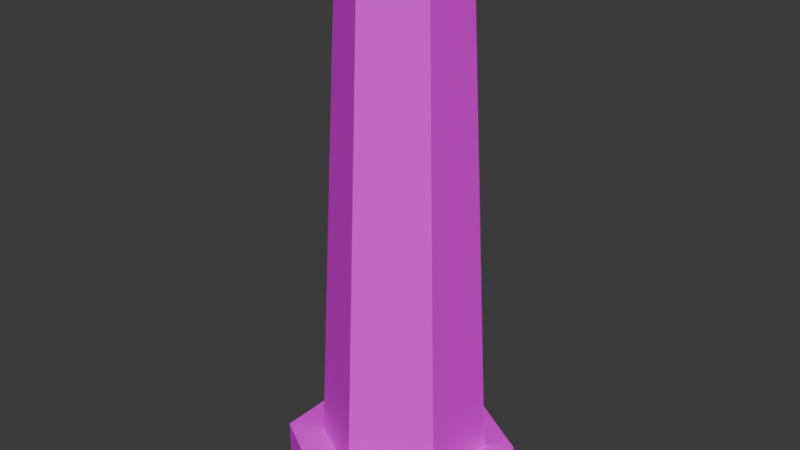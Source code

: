 # Source: column-1.blend  (saved by Blender 5.3.31; exported with 4.5.12 LTS)
import bpy
from mathutils import Matrix  # noqa: F401  (used for matrix-valued properties, if any)

bpy.ops.wm.read_factory_settings(use_empty=True)
scene = bpy.context.scene
scene.name = 'Scene'

# ---- collections
col_collection = bpy.data.collections.new('Collection'); scene.collection.children.link(col_collection)

# ---- images (referenced by path relative to the original .blend; pixels are not part of the script)
import os
ASSET_DIR = os.environ.get("B2B_ASSET_DIR", "")  # directory of the original .blend (textures are referenced by path, not embedded)
HERE = os.path.dirname(os.path.abspath(__file__))  # packed textures are extracted next to this script under _unpacked/

def load_image(name, relpath, width, height, colorspace="sRGB"):
    """Load a texture the original file referenced (path relative to the .blend, or extracted next to this script)."""
    p = next((c for c in (os.path.join(HERE, relpath), os.path.join(ASSET_DIR, relpath)) if relpath and os.path.exists(c)), "")
    if p:
        img = bpy.data.images.load(p, check_existing=True)
        img.name = name
    else:  # same state as the original file: an image datablock whose file is absent (Cycles renders it pink)
        img = bpy.data.images.new(name, width, height)
        img.source = "FILE"
        img.filepath = "//" + (relpath or name)
    img.colorspace_settings.name = colorspace
    return img
img_texture_1_png = load_image('texture-1.png', 'texture-1.png', 1024, 1024, 'sRGB')

# ---- materials (node trees are filled in below, after node groups)
mat_material_001 = bpy.data.materials.new('Material.001')

# ---- material node trees
mat_material_001.use_nodes = True; mat_material_001.node_tree.nodes.clear()
_N = mat_material_001.node_tree.nodes; _L = mat_material_001.node_tree.links
n0 = _N.new('ShaderNodeBsdfPrincipled'); n0.name = 'Principled BSDF'; n0.location = (-200, 100)
n0.inputs[10].default_value = 0.005
n1 = _N.new('ShaderNodeOutputMaterial'); n1.name = 'Material Output'; n1.location = (200, 100)
n2 = _N.new('ShaderNodeTexImage'); n2.name = 'Image Texture'; n2.location = (-623, 19)
n2.image = img_texture_1_png
n2.interpolation = 'Closest'
_L.new(n0.outputs[0], n1.inputs[0])
_L.new(n2.outputs[0], n0.inputs[0])
n1.is_active_output = True

# ---- world
world_world = bpy.data.worlds.new('World'); scene.world = world_world
world_world.use_nodes = True; world_world.node_tree.nodes.clear()
_N = world_world.node_tree.nodes; _L = world_world.node_tree.links
n0 = _N.new('ShaderNodeOutputWorld'); n0.name = 'World Output'; n0.location = (200, 100)
n1 = _N.new('ShaderNodeBackground'); n1.name = 'Background'; n1.location = (-200, 100)
n1.inputs[0].default_value = (0.05088, 0.05088, 0.05088, 1.0)
_L.new(n1.outputs[0], n0.inputs[0])
n0.is_active_output = True
world_world.color = (0.05088, 0.05088, 0.05088)
world_world.sun_shadow_jitter_overblur = 0.0

# ---- meshes
me_cylinder = bpy.data.meshes.new('Cylinder')
me_cylinder.from_pydata([(0.0, 1.0, -1.0), (0.0, 0.7, 1.0), (0.866, 0.5, -1.0), (0.6062, 0.35, 1.0), (0.866, -0.5, -1.0), (0.6062, -0.35, 1.0), (0.0, -1.0, -1.0), (0.0, -0.7, 1.0), (-0.866, -0.5, -1.0), (-0.6062, -0.35, 1.0), (-0.866, 0.5, -1.0), (-0.6062, 0.35, 1.0), (-0.04949, 1.4, -1.006), (1.163, 0.7, -1.006), (1.163, -0.7, -1.006), (-0.04949, -1.4, -1.006), (-1.262, -0.7, -1.006), (-1.262, 0.7, -1.006), (0.866, 0.5, -1.0), (0.866, -0.5, -1.0), (1.163, 0.7, -1.006), (1.163, -0.7, -1.006), (-0.04949, 1.4, -1.143), (1.163, 0.7, -1.143), (1.163, -0.7, -1.143), (-0.04949, -1.4, -1.143), (-1.262, -0.7, -1.143), (-1.262, 0.7, -1.143), (0.7328, 0.4231, 0.9978), (3.403e-08, 0.8462, 0.9978), (0.7328, -0.4231, 0.9978), (3.403e-08, -0.8462, 0.9978), (-0.7328, -0.4231, 0.9978), (-0.7328, 0.4231, 0.9978), (0.7328, 0.4231, 1.071), (3.403e-08, 0.8462, 1.071), (0.7328, -0.4231, 1.071), (3.403e-08, -0.8462, 1.071), (-0.7328, -0.4231, 1.071), (-0.7328, 0.4231, 1.071)], [], [(0, 1, 3, 2), (2, 3, 5, 4), (4, 5, 7, 6), (6, 7, 9, 8), (9, 7, 31, 32), (8, 9, 11, 10), (10, 11, 1, 0), (8, 10, 17, 16), (16, 17, 27, 26), (0, 2, 13, 12), (4, 6, 15, 14), (10, 0, 12, 17), (6, 8, 16, 15), (4, 14, 21, 19), (18, 19, 21, 20), (14, 13, 20, 21), (2, 4, 19, 18), (13, 2, 18, 20), (22, 23, 24, 25, 26, 27), (14, 15, 25, 24), (12, 13, 23, 22), (17, 12, 22, 27), (15, 16, 26, 25), (13, 14, 24, 23), (29, 33, 39, 35), (5, 3, 28, 30), (11, 9, 32, 33), (3, 1, 29, 28), (7, 5, 30, 31), (1, 11, 33, 29), (34, 35, 39, 38, 37, 36), (32, 31, 37, 38), (30, 28, 34, 36), (33, 32, 38, 39), (31, 30, 36, 37), (28, 29, 35, 34)])
_uv = me_cylinder.uv_layers.new(name='UVMap')
_uv.uv.foreach_set('vector', [0.0, 1.0, 0.0, 0.0, 0.4984, 0.0, 0.5021, 1.0, 0.0, 1.0, 0.0, 0.0, 0.4984, 0.0, 0.5021, 1.0, 0.0, 1.0, 0.0, 0.0, 0.4984, 0.0, 0.5021, 1.0, 0.0, 1.0, 0.0, 0.0, 0.4984, 0.0, 0.5021, 1.0, 0.9732, 0.3668, 0.7372, 0.4726, 0.7427, 0.4128, 0.9116, 0.3201, 0.0, 1.0, 0.0, 0.0, 0.4984, 0.0, 0.5021, 1.0, 0.0, 1.0, 0.0, 0.0, 0.4984, 0.0, 0.5021, 1.0, 1.0, 0.6239, 1.0, 0.9989, 0.8777, 0.8509, 0.8991, 0.674, 0.8991, 0.674, 0.8777, 0.8509, 0.8592, 0.8359, 0.8794, 0.683, 0.6712, 0.9989, 0.5122, 0.7976, 0.5905, 0.7864, 0.7046, 0.9119, 0.5165, 0.6069, 0.7587, 0.4898, 0.7601, 0.5762, 0.6008, 0.6482, 1.0, 0.9989, 0.6712, 0.9989, 0.7046, 0.9119, 0.8777, 0.8509, 0.7587, 0.4898, 1.0, 0.6239, 0.8991, 0.674, 0.7601, 0.5762, 0.5165, 0.6069, 0.6008, 0.6482, 0.6006, 0.6482, 0.5167, 0.6072, 0.5123, 0.7974, 0.5167, 0.6072, 0.6006, 0.6482, 0.5902, 0.7863, 0.6008, 0.6482, 0.5905, 0.7864, 0.5902, 0.7863, 0.6006, 0.6482, 0.5122, 0.7976, 0.5165, 0.6069, 0.5167, 0.6072, 0.5123, 0.7974, 0.5905, 0.7864, 0.5122, 0.7976, 0.5123, 0.7974, 0.5902, 0.7863, 0.7103, 0.8896, 0.6056, 0.7803, 0.6162, 0.6598, 0.7585, 0.598, 0.8794, 0.683, 0.8592, 0.8359, 0.6008, 0.6482, 0.7601, 0.5762, 0.7585, 0.598, 0.6162, 0.6598, 0.7046, 0.9119, 0.5905, 0.7864, 0.6056, 0.7803, 0.7103, 0.8896, 0.8777, 0.8509, 0.7046, 0.9119, 0.7103, 0.8896, 0.8592, 0.8359, 0.7601, 0.5762, 0.8991, 0.674, 0.8794, 0.683, 0.7585, 0.598, 0.5905, 0.7864, 0.6008, 0.6482, 0.6162, 0.6598, 0.6056, 0.7803, 0.7908, 0.04458, 0.9305, 0.1473, 0.9131, 0.1553, 0.7885, 0.06452, 0.5601, 0.3095, 0.5479, 0.03746, 0.6078, 0.106, 0.5956, 0.2939, 0.9807, 0.1043, 0.9732, 0.3668, 0.9116, 0.3201, 0.9305, 0.1473, 0.5479, 0.03746, 0.7972, 0.0, 0.7908, 0.04458, 0.6078, 0.106, 0.7372, 0.4726, 0.5601, 0.3095, 0.5956, 0.2939, 0.7427, 0.4128, 0.7972, 0.0, 0.9807, 0.1043, 0.9305, 0.1473, 0.7908, 0.04458, 0.6257, 0.1193, 0.7885, 0.06452, 0.9131, 0.1553, 0.8949, 0.3088, 0.7441, 0.3905, 0.6143, 0.2854, 0.9116, 0.3201, 0.7427, 0.4128, 0.7441, 0.3905, 0.8949, 0.3088, 0.5956, 0.2939, 0.6078, 0.106, 0.6257, 0.1193, 0.6143, 0.2854, 0.9305, 0.1473, 0.9116, 0.3201, 0.8949, 0.3088, 0.9131, 0.1553, 0.7427, 0.4128, 0.5956, 0.2939, 0.6143, 0.2854, 0.7441, 0.3905, 0.6078, 0.106, 0.7908, 0.04458, 0.7885, 0.06452, 0.6257, 0.1193])
me_cylinder.materials.append(mat_material_001)
me_cylinder.update()

# ---- objects
ob_cylinder = bpy.data.objects.new('Cylinder', me_cylinder)

# ---- transforms, parenting, visibility, modifiers, constraints
ob_cylinder.location = (0.0, 0.0, 0.0)
ob_cylinder.scale = (1.0, 1.0, 3.0)

# ---- collection membership
col_collection.objects.link(ob_cylinder)

# ---- scene / render settings (as saved in the file)
scene.frame_start = 1; scene.frame_end = 250; scene.frame_set(30)
scene.render.engine = 'BLENDER_EEVEE_NEXT'
scene.render.bake_bias = 0.0
scene.render.bake_samples = 0
scene.render.compositor_device = 'GPU'
scene.eevee.use_volume_custom_range = False
scene.eevee.fast_gi_thickness_near = 0.1
scene.eevee.fast_gi_thickness_far = 0.0
scene.eevee.ray_tracing_options.screen_trace_thickness = 0.1
bpy.context.view_layer.update()

# ---- added for rendering (the .blend has no active camera and no usable light): camera, sun
cam_auto = bpy.data.cameras.new('AutoCamera')
cam_auto.lens = 50.0
cam_auto.sensor_width = 36.0
cam_auto.clip_end = 1000.0
ob_auto_camera = bpy.data.objects.new('AutoCamera', cam_auto)
scene.collection.objects.link(ob_auto_camera)
ob_auto_camera.location = (6.98614, -8.44276, 5.52107)
ob_auto_camera.rotation_euler = (1.09748, -7.21219e-08, 0.694738)
scene.camera = ob_auto_camera
light_auto_sun = bpy.data.lights.new('AutoSun', 'SUN')
light_auto_sun.energy = 3.0
light_auto_sun.angle = 0.0523599
ob_auto_sun = bpy.data.objects.new('AutoSun', light_auto_sun)
scene.collection.objects.link(ob_auto_sun)
ob_auto_sun.rotation_euler = (0.872665, 0.174533, 0.523599)
bpy.context.view_layer.update()
